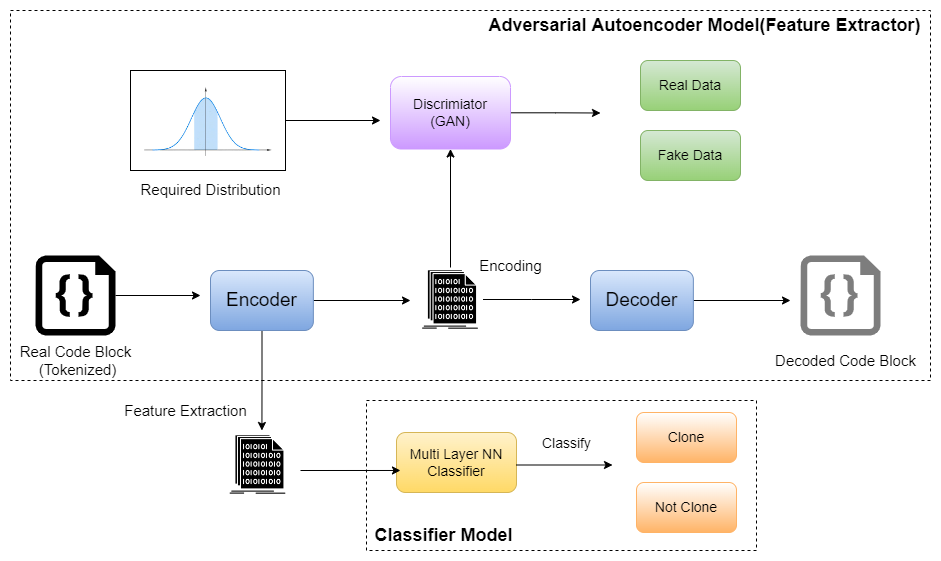

The diagram above was exported from draw.io. Its source (the exported page's mxGraphModel, read from the mxfile embedded in the PNG):
<mxGraphModel dx="1038" dy="1421" grid="1" gridSize="10" guides="1" tooltips="1" connect="1" arrows="1" fold="1" page="1" pageScale="1" pageWidth="1100" pageHeight="850" math="0" shadow="0">
  <root>
    <mxCell id="0" />
    <mxCell id="1" parent="0" />
    <mxCell id="XVjaNv9agcEwRohN3wK3-15" value="" style="rounded=0;whiteSpace=wrap;html=1;dashed=1;fontSize=14;gradientColor=#ffffff;" parent="1" vertex="1">
      <mxGeometry x="436" y="320" width="390" height="150" as="geometry" />
    </mxCell>
    <mxCell id="XVjaNv9agcEwRohN3wK3-13" value="" style="rounded=0;whiteSpace=wrap;html=1;fontSize=14;gradientColor=#ffffff;dashed=1;" parent="1" vertex="1">
      <mxGeometry x="80" y="-70" width="920" height="370" as="geometry" />
    </mxCell>
    <mxCell id="Dr-qn2fptvoxP-JWDW26-5" style="edgeStyle=orthogonalEdgeStyle;rounded=0;orthogonalLoop=1;jettySize=auto;html=1;fontSize=19;" parent="1" source="Dr-qn2fptvoxP-JWDW26-1" edge="1">
      <mxGeometry relative="1" as="geometry">
        <mxPoint x="270" y="215" as="targetPoint" />
      </mxGeometry>
    </mxCell>
    <mxCell id="Dr-qn2fptvoxP-JWDW26-1" value="" style="verticalLabelPosition=bottom;html=1;verticalAlign=top;align=center;strokeColor=none;fillColor=#000000;shape=mxgraph.azure.code_file;pointerEvents=1;" parent="1" vertex="1">
      <mxGeometry x="105" y="175" width="80" height="80" as="geometry" />
    </mxCell>
    <mxCell id="iD-GYR1fl13YB6CCdraw-3" style="edgeStyle=orthogonalEdgeStyle;rounded=0;orthogonalLoop=1;jettySize=auto;html=1;fontSize=18;" parent="1" source="Dr-qn2fptvoxP-JWDW26-2" edge="1">
      <mxGeometry relative="1" as="geometry">
        <mxPoint x="480" y="220" as="targetPoint" />
      </mxGeometry>
    </mxCell>
    <mxCell id="DV4hCYZq-hAUDdkSU9Mc-3" style="edgeStyle=orthogonalEdgeStyle;rounded=0;orthogonalLoop=1;jettySize=auto;html=1;" edge="1" parent="1" source="Dr-qn2fptvoxP-JWDW26-2">
      <mxGeometry relative="1" as="geometry">
        <mxPoint x="331.43000000000006" y="350" as="targetPoint" />
      </mxGeometry>
    </mxCell>
    <mxCell id="Dr-qn2fptvoxP-JWDW26-2" value="&lt;font style=&quot;font-size: 19px&quot;&gt;Encoder&lt;/font&gt;" style="rounded=1;whiteSpace=wrap;html=1;fillColor=#dae8fc;strokeColor=#6c8ebf;gradientColor=#7ea6e0;" parent="1" vertex="1">
      <mxGeometry x="280" y="190" width="102.86" height="60" as="geometry" />
    </mxCell>
    <mxCell id="iD-GYR1fl13YB6CCdraw-4" style="edgeStyle=orthogonalEdgeStyle;rounded=0;orthogonalLoop=1;jettySize=auto;html=1;fontSize=18;" parent="1" source="Dr-qn2fptvoxP-JWDW26-3" edge="1">
      <mxGeometry relative="1" as="geometry">
        <mxPoint x="860" y="220" as="targetPoint" />
      </mxGeometry>
    </mxCell>
    <mxCell id="Dr-qn2fptvoxP-JWDW26-3" value="&lt;font style=&quot;font-size: 19px&quot;&gt;Decoder&lt;/font&gt;" style="rounded=1;whiteSpace=wrap;html=1;fillColor=#dae8fc;strokeColor=#6c8ebf;gradientColor=#7ea6e0;" parent="1" vertex="1">
      <mxGeometry x="660" y="190" width="102.86" height="60" as="geometry" />
    </mxCell>
    <mxCell id="Dr-qn2fptvoxP-JWDW26-4" value="" style="verticalLabelPosition=bottom;html=1;verticalAlign=top;align=center;strokeColor=none;fillColor=#7D7D7D;shape=mxgraph.azure.code_file;pointerEvents=1;" parent="1" vertex="1">
      <mxGeometry x="870" y="175" width="80" height="80" as="geometry" />
    </mxCell>
    <mxCell id="Dr-qn2fptvoxP-JWDW26-8" style="edgeStyle=orthogonalEdgeStyle;rounded=0;orthogonalLoop=1;jettySize=auto;html=1;fontSize=19;" parent="1" source="Dr-qn2fptvoxP-JWDW26-7" edge="1">
      <mxGeometry relative="1" as="geometry">
        <mxPoint x="650" y="219" as="targetPoint" />
        <Array as="points">
          <mxPoint x="601" y="220" />
        </Array>
      </mxGeometry>
    </mxCell>
    <mxCell id="XVjaNv9agcEwRohN3wK3-24" style="edgeStyle=orthogonalEdgeStyle;rounded=0;orthogonalLoop=1;jettySize=auto;html=1;fontSize=14;" parent="1" source="Dr-qn2fptvoxP-JWDW26-7" target="Dr-qn2fptvoxP-JWDW26-10" edge="1">
      <mxGeometry relative="1" as="geometry" />
    </mxCell>
    <mxCell id="Dr-qn2fptvoxP-JWDW26-7" value="" style="shape=image;html=1;verticalAlign=top;verticalLabelPosition=bottom;labelBackgroundColor=#ffffff;imageAspect=0;aspect=fixed;image=https://cdn2.iconfinder.com/data/icons/competitive-strategy-and-corporate-training/512/198_Binary_code_coding_data_document_app_development-128.png;fontSize=19;fillColor=#000000;" parent="1" vertex="1">
      <mxGeometry x="487.5" y="187" width="65" height="65" as="geometry" />
    </mxCell>
    <mxCell id="Dr-qn2fptvoxP-JWDW26-19" style="edgeStyle=orthogonalEdgeStyle;rounded=0;orthogonalLoop=1;jettySize=auto;html=1;fontSize=15;fontColor=#000000;" parent="1" source="Dr-qn2fptvoxP-JWDW26-10" edge="1">
      <mxGeometry relative="1" as="geometry">
        <mxPoint x="670" y="32.5" as="targetPoint" />
      </mxGeometry>
    </mxCell>
    <mxCell id="Dr-qn2fptvoxP-JWDW26-10" value="&lt;font style=&quot;font-size: 14px&quot;&gt;Discrimiator&lt;br&gt;(GAN)&lt;/font&gt;" style="rounded=1;whiteSpace=wrap;html=1;fillColor=#FFFFFF;strokeColor=#CC99FF;gradientColor=#CC99FF;" parent="1" vertex="1">
      <mxGeometry x="460" y="-4" width="120" height="72.5" as="geometry" />
    </mxCell>
    <mxCell id="Dr-qn2fptvoxP-JWDW26-15" style="edgeStyle=orthogonalEdgeStyle;rounded=0;orthogonalLoop=1;jettySize=auto;html=1;fontSize=19;fontColor=#000000;" parent="1" source="Dr-qn2fptvoxP-JWDW26-11" edge="1">
      <mxGeometry relative="1" as="geometry">
        <mxPoint x="450" y="40" as="targetPoint" />
      </mxGeometry>
    </mxCell>
    <mxCell id="Dr-qn2fptvoxP-JWDW26-11" value="" style="shape=image;verticalLabelPosition=bottom;labelBackgroundColor=default;verticalAlign=top;aspect=fixed;imageAspect=0;image=data:image/png,(base64 omitted: 5456 chars);imageBorder=default;" parent="1" vertex="1">
      <mxGeometry x="200" y="-10" width="155" height="100" as="geometry" />
    </mxCell>
    <mxCell id="Dr-qn2fptvoxP-JWDW26-20" value="Encoding" style="text;html=1;resizable=0;autosize=1;align=center;verticalAlign=middle;points=[];fillColor=none;strokeColor=none;rounded=0;fontSize=15;fontColor=#000000;" parent="1" vertex="1">
      <mxGeometry x="540" y="175" width="80" height="20" as="geometry" />
    </mxCell>
    <mxCell id="Dr-qn2fptvoxP-JWDW26-21" value="Required Distribution" style="text;html=1;resizable=0;autosize=1;align=center;verticalAlign=middle;points=[];fillColor=none;strokeColor=none;rounded=0;fontSize=15;fontColor=#000000;" parent="1" vertex="1">
      <mxGeometry x="200" y="99" width="160" height="20" as="geometry" />
    </mxCell>
    <mxCell id="Dr-qn2fptvoxP-JWDW26-22" value="Real Code Block&lt;br&gt;&amp;nbsp;(Tokenized)" style="text;html=1;resizable=0;autosize=1;align=center;verticalAlign=middle;points=[];fillColor=none;strokeColor=none;rounded=0;fontSize=15;fontColor=#000000;" parent="1" vertex="1">
      <mxGeometry x="80" y="260" width="130" height="40" as="geometry" />
    </mxCell>
    <mxCell id="Dr-qn2fptvoxP-JWDW26-23" value="Decoded Code Block" style="text;html=1;resizable=0;autosize=1;align=center;verticalAlign=middle;points=[];fillColor=none;strokeColor=none;rounded=0;fontSize=15;fontColor=#000000;" parent="1" vertex="1">
      <mxGeometry x="835" y="270" width="160" height="20" as="geometry" />
    </mxCell>
    <mxCell id="XVjaNv9agcEwRohN3wK3-1" value="Multi Layer NN Classifier" style="rounded=1;whiteSpace=wrap;html=1;fontSize=14;fillColor=#fff2cc;strokeColor=#d6b656;gradientColor=#ffd966;" parent="1" vertex="1">
      <mxGeometry x="466" y="352" width="120" height="60" as="geometry" />
    </mxCell>
    <mxCell id="XVjaNv9agcEwRohN3wK3-3" style="edgeStyle=orthogonalEdgeStyle;rounded=0;orthogonalLoop=1;jettySize=auto;html=1;fontSize=15;fontColor=#000000;" parent="1" edge="1">
      <mxGeometry relative="1" as="geometry">
        <mxPoint x="682" y="384.5" as="targetPoint" />
        <mxPoint x="586" y="384.5" as="sourcePoint" />
      </mxGeometry>
    </mxCell>
    <mxCell id="XVjaNv9agcEwRohN3wK3-7" value="&lt;span&gt;Real Data&lt;/span&gt;" style="rounded=1;whiteSpace=wrap;html=1;fontSize=14;fillColor=#d5e8d4;gradientColor=#97d077;strokeColor=#82b366;" parent="1" vertex="1">
      <mxGeometry x="710" y="-20" width="100" height="50" as="geometry" />
    </mxCell>
    <mxCell id="XVjaNv9agcEwRohN3wK3-9" value="&lt;span&gt;Fake Data&lt;/span&gt;" style="rounded=1;whiteSpace=wrap;html=1;fontSize=14;gradientColor=#97d077;fillColor=#d5e8d4;strokeColor=#82b366;" parent="1" vertex="1">
      <mxGeometry x="710" y="50" width="100" height="50" as="geometry" />
    </mxCell>
    <mxCell id="XVjaNv9agcEwRohN3wK3-11" value="Clone" style="rounded=1;whiteSpace=wrap;html=1;fontSize=14;gradientColor=#FFB366;fillColor=#FFFFFF;strokeColor=#FFB366;" parent="1" vertex="1">
      <mxGeometry x="706" y="332" width="100" height="50" as="geometry" />
    </mxCell>
    <mxCell id="XVjaNv9agcEwRohN3wK3-12" value="Not Clone" style="rounded=1;whiteSpace=wrap;html=1;fontSize=14;gradientColor=#FFB366;fillColor=#FFFFFF;strokeColor=#FFB366;" parent="1" vertex="1">
      <mxGeometry x="706" y="402" width="100" height="50" as="geometry" />
    </mxCell>
    <mxCell id="XVjaNv9agcEwRohN3wK3-14" value="&lt;b&gt;&lt;font style=&quot;font-size: 18px;&quot;&gt;Adversarial Autoencoder Model(Feature Extractor)&lt;/font&gt;&lt;/b&gt;" style="text;html=1;align=center;verticalAlign=middle;resizable=0;points=[];autosize=1;strokeColor=none;fillColor=none;fontSize=14;" parent="1" vertex="1">
      <mxGeometry x="549" y="-65" width="450" height="20" as="geometry" />
    </mxCell>
    <mxCell id="XVjaNv9agcEwRohN3wK3-16" value="&lt;font style=&quot;font-size: 14px&quot;&gt;Classify&lt;/font&gt;" style="text;html=1;resizable=0;autosize=1;align=center;verticalAlign=middle;points=[];fillColor=none;strokeColor=none;rounded=0;fontSize=15;fontColor=#000000;" parent="1" vertex="1">
      <mxGeometry x="606" y="352" width="60" height="20" as="geometry" />
    </mxCell>
    <mxCell id="XVjaNv9agcEwRohN3wK3-17" value="&lt;b&gt;&lt;font style=&quot;font-size: 18px;&quot;&gt;Classifier Model&lt;/font&gt;&lt;/b&gt;" style="text;html=1;align=center;verticalAlign=middle;resizable=0;points=[];autosize=1;strokeColor=none;fillColor=none;fontSize=14;" parent="1" vertex="1">
      <mxGeometry x="438" y="445" width="150" height="20" as="geometry" />
    </mxCell>
    <mxCell id="DV4hCYZq-hAUDdkSU9Mc-5" style="edgeStyle=orthogonalEdgeStyle;rounded=0;orthogonalLoop=1;jettySize=auto;html=1;entryX=0.033;entryY=0.633;entryDx=0;entryDy=0;entryPerimeter=0;" edge="1" parent="1" target="XVjaNv9agcEwRohN3wK3-1">
      <mxGeometry relative="1" as="geometry">
        <mxPoint x="370" y="390" as="sourcePoint" />
      </mxGeometry>
    </mxCell>
    <mxCell id="DV4hCYZq-hAUDdkSU9Mc-2" value="" style="shape=image;html=1;verticalAlign=top;verticalLabelPosition=bottom;labelBackgroundColor=#ffffff;imageAspect=0;aspect=fixed;image=https://cdn2.iconfinder.com/data/icons/competitive-strategy-and-corporate-training/512/198_Binary_code_coding_data_document_app_development-128.png;fontSize=19;fillColor=#000000;" vertex="1" parent="1">
      <mxGeometry x="295" y="352" width="65" height="65" as="geometry" />
    </mxCell>
    <mxCell id="DV4hCYZq-hAUDdkSU9Mc-6" value="Feature Extraction" style="text;html=1;resizable=0;autosize=1;align=center;verticalAlign=middle;points=[];fillColor=none;strokeColor=none;rounded=0;fontSize=15;fontColor=#000000;" vertex="1" parent="1">
      <mxGeometry x="185" y="320" width="140" height="20" as="geometry" />
    </mxCell>
  </root>
</mxGraphModel>